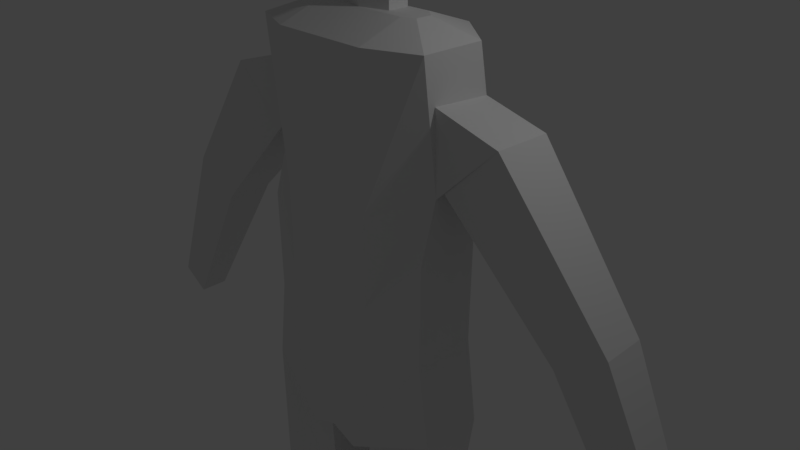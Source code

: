 # Source: untitled.blend  (saved by Blender 2.79.0; exported with 4.5.12 LTS)
import bpy
from mathutils import Matrix  # noqa: F401  (used for matrix-valued properties, if any)

bpy.ops.wm.read_factory_settings(use_empty=True)
scene = bpy.context.scene
scene.name = 'Scene'

# ---- collections
col_collection_1 = bpy.data.collections.new('Collection 1'); scene.collection.children.link(col_collection_1)

# ---- materials (node trees are filled in below, after node groups)
mat_material = bpy.data.materials.new('Material')
mat_material.alpha_threshold = 0.0
mat_material.use_transparent_shadow = False
mat_material.roughness = 0.5
mat_material.line_color = (0.0, 0.0, 0.0, 1.0)

# ---- material node trees

# ---- world
world_world = bpy.data.worlds.new('World'); scene.world = world_world
world_world.color = (0.05088, 0.05088, 0.05088)
world_world.use_sun_shadow = False
world_world.sun_shadow_jitter_overblur = 0.0
world_world.cycles.sampling_method = 'MANUAL'

# ---- cameras
cam_camera = bpy.data.cameras.new('Camera')
cam_camera.clip_end = 100.0
cam_camera.lens = 35.0
cam_camera.sensor_width = 32.0
cam_camera.sensor_height = 18.0
cam_camera.ortho_scale = 7.314
cam_camera.dof.focus_distance = 0.0
cam_camera.dof.aperture_fstop = 128.0

# ---- lights
light_lamp = bpy.data.lights.new('Lamp', 'POINT')
light_lamp.transmission_factor = 0.0
light_lamp.cutoff_distance = 30.0
light_lamp.energy = 100.0
light_lamp.shadow_buffer_clip_start = 1.001
light_lamp.shadow_soft_size = 0.1
light_lamp.shadow_maximum_resolution = 0.006
light_lamp.use_absolute_resolution = True

# ---- meshes
me_cube_001 = bpy.data.meshes.new('Cube.001')
me_cube_001.from_pydata([(-0.7639, -0.3264, -0.3264), (-0.7639, -0.3264, 0.3264), (-0.7639, 0.3264, 0.3264), (-0.7639, 0.3264, -0.3264), (-0.3264, 0.7639, -0.3264), (-0.3264, 0.7639, 0.3264), (0.3264, 0.7639, 0.3264), (0.3264, 0.7639, -0.3264), (0.7639, 0.3264, -0.3264), (0.7639, 0.3264, 0.3264), (0.7639, -0.3264, 0.3264), (0.7639, -0.3264, -0.3264), (0.3264, -0.7639, -0.3264), (0.3264, -0.7639, 0.3264), (-0.3264, -0.7639, 0.3264), (-0.3264, -0.7639, -0.3264), (-0.3264, 0.3264, -0.7639), (0.3264, 0.3264, -0.7639), (0.3264, -0.3264, -0.7639), (-0.3264, -0.3264, -0.7639), (0.3264, 0.3264, 0.7639), (-0.3264, 0.3264, 0.7639), (-0.3264, -0.3264, 0.7639), (0.3264, -0.3264, 0.7639), (-0.8194, -0.3507, 0.0), (-0.8194, 0.0, 0.3507), (-0.8194, 0.3507, 0.0), (-0.8194, 0.0, -0.3507), (-0.3507, 0.8194, 0.0), (0.0, 0.8194, 0.3507), (0.3507, 0.8194, 0.0), (0.0, 0.8194, -0.3507), (0.8194, 0.3507, 0.0), (0.8194, 0.0, 0.3507), (0.8194, -0.3507, 0.0), (0.8194, 0.0, -0.3507), (0.3507, -0.8194, 0.0), (0.0, -0.8194, 0.3507), (-0.3507, -0.8194, 0.0), (0.0, -0.8194, -0.3507), (0.0, 0.3507, -0.8194), (0.3507, 0.0, -0.8194), (0.0, -0.3507, -0.8194), (-0.3507, 0.0, -0.8194), (0.0, 0.3507, 0.8194), (-0.3507, 0.0, 0.8194), (0.0, -0.3507, 0.8194), (0.3507, 0.0, 0.8194), (-0.599, 0.3021, -0.599), (-0.599, -0.3021, -0.599), (-0.599, -0.599, -0.3021), (-0.599, -0.599, 0.3021), (-0.599, -0.3021, 0.599), (-0.599, 0.3021, 0.599), (-0.599, 0.599, 0.3021), (-0.599, 0.599, -0.3021), (0.3021, 0.599, -0.599), (-0.3021, 0.599, -0.599), (-0.3021, 0.599, 0.599), (0.3021, 0.599, 0.599), (0.599, 0.599, 0.3021), (0.599, 0.599, -0.3021), (0.599, -0.3021, -0.599), (0.599, 0.3021, -0.599), (0.599, 0.3021, 0.599), (0.599, -0.3021, 0.599), (0.599, -0.599, 0.3021), (0.599, -0.599, -0.3021), (-0.3021, -0.599, -0.599), (0.3021, -0.599, -0.599), (0.3021, -0.599, 0.599), (-0.3021, -0.599, 0.599), (-0.8785, 0.0, 0.0), (0.0, 0.8785, 0.0), (0.8785, 0.0, 0.0), (0.0, -0.8785, 0.0), (0.0, 0.0, -0.8785), (0.0, 0.0, 0.8785), (-0.6432, 0.0, -0.6432), (-0.6432, -0.6432, 0.0), (-0.6432, 0.0, 0.6432), (-0.6432, 0.6432, 0.0), (0.0, 0.6432, -0.6432), (0.0, 0.6432, 0.6432), (0.6432, 0.6432, 0.0), (0.6432, 0.0, -0.6432), (0.6432, 0.0, 0.6432), (0.6432, -0.6432, 0.0), (0.0, -0.6432, -0.6432), (0.0, -0.6432, 0.6432), (-0.5093, -0.5093, -0.5093), (-0.5093, -0.5093, 0.5093), (-0.5093, 0.5093, -0.5093), (-0.5093, 0.5093, 0.5093), (0.5093, -0.5093, -0.5093), (0.5093, -0.5093, 0.5093), (0.5093, 0.5093, -0.5093), (0.5093, 0.5093, 0.5093)], [], [(0, 24, 72, 27), (0, 27, 78, 49), (0, 49, 90, 50), (0, 50, 79, 24), (1, 25, 72, 24), (1, 24, 79, 51), (1, 51, 91, 52), (1, 52, 80, 25), (2, 26, 72, 25), (2, 25, 80, 53), (2, 53, 93, 54), (2, 54, 81, 26), (3, 27, 72, 26), (3, 26, 81, 55), (3, 55, 92, 48), (3, 48, 78, 27), (4, 28, 73, 31), (4, 31, 82, 57), (4, 57, 92, 55), (4, 55, 81, 28), (5, 29, 73, 28), (5, 28, 81, 54), (5, 54, 93, 58), (5, 58, 83, 29), (6, 30, 73, 29), (6, 29, 83, 59), (6, 59, 97, 60), (6, 60, 84, 30), (7, 31, 73, 30), (7, 30, 84, 61), (7, 61, 96, 56), (7, 56, 82, 31), (8, 32, 74, 35), (8, 35, 85, 63), (8, 63, 96, 61), (8, 61, 84, 32), (9, 33, 74, 32), (9, 32, 84, 60), (9, 60, 97, 64), (9, 64, 86, 33), (10, 34, 74, 33), (10, 33, 86, 65), (10, 65, 95, 66), (10, 66, 87, 34), (11, 35, 74, 34), (11, 34, 87, 67), (11, 67, 94, 62), (11, 62, 85, 35), (12, 36, 75, 39), (12, 39, 88, 69), (12, 69, 94, 67), (12, 67, 87, 36), (13, 37, 75, 36), (13, 36, 87, 66), (13, 66, 95, 70), (13, 70, 89, 37), (14, 38, 75, 37), (14, 37, 89, 71), (14, 71, 91, 51), (14, 51, 79, 38), (15, 39, 75, 38), (15, 38, 79, 50), (15, 50, 90, 68), (15, 68, 88, 39), (16, 40, 76, 43), (16, 43, 78, 48), (16, 48, 92, 57), (16, 57, 82, 40), (17, 41, 76, 40), (17, 40, 82, 56), (17, 56, 96, 63), (17, 63, 85, 41), (18, 42, 76, 41), (18, 41, 85, 62), (18, 62, 94, 69), (18, 69, 88, 42), (19, 43, 76, 42), (19, 42, 88, 68), (19, 68, 90, 49), (19, 49, 78, 43), (20, 44, 77, 47), (20, 47, 86, 64), (20, 64, 97, 59), (20, 59, 83, 44), (21, 45, 77, 44), (21, 44, 83, 58), (21, 58, 93, 53), (21, 53, 80, 45), (22, 46, 77, 45), (22, 45, 80, 52), (22, 52, 91, 71), (22, 71, 89, 46), (23, 47, 77, 46), (23, 46, 89, 70), (23, 70, 95, 65), (23, 65, 86, 47)])
me_cube_001.use_remesh_preserve_volume = False
me_cube_001.use_remesh_preserve_attributes = False
me_cube_001.use_mirror_vertex_groups = False
me_cube_001.update()
me_cube = bpy.data.meshes.new('Cube')
me_cube.from_pydata([(1.347, 0.4552, -0.853), (1.347, -0.4095, -0.853), (1.364, 0.4552, 0.5413), (1.364, -0.4095, 0.5413), (0.0, 1.0, -1.311), (0.0, 1.0, -0.2444), (1.347, -0.4095, -0.853), (1.364, -0.4095, 0.5413), (0.0, -0.689, -1.311), (0.0, -0.689, -0.2444), (1.364, 0.5764, 2.317), (1.364, -0.2398, 2.366), (0.0, 1.0, 2.948), (1.364, 0.4552, 2.948), (1.364, -0.4095, 2.948), (0.0, 1.0, 2.948), (0.0, -0.689, 2.948), (1.364, -0.1957, 1.28), (1.364, -0.1957, 1.28), (0.0, 1.145, 1.703), (1.364, 0.7232, 1.291), (0.0, -0.689, 0.9788), (0.6819, 1.0, -1.311), (0.6819, 1.0, -0.2444), (0.6819, -0.689, -1.311), (0.6819, -0.689, -0.2444), (0.6819, 1.0, 2.948), (0.6819, 1.0, 2.948), (0.6819, -0.689, 2.948), (0.6819, 1.145, 1.703), (0.6819, -0.689, 0.9788), (1.511, 0.4552, -2.032), (1.511, -0.4095, -2.032), (0.0, 1.0, -2.359), (0.0, -0.4095, -2.359), (1.511, -0.4095, -2.032), (0.0, -0.689, -2.359), (0.4036, 1.0, -2.506), (0.4036, -0.4095, -2.506), (0.4036, -0.689, -2.506), (1.253, 0.2391, -6.164), (1.253, -0.2527, -6.164), (0.3499, 0.549, -6.172), (0.3499, -0.2527, -6.172), (1.384, -0.4768, -4.069), (1.384, 0.204, -4.069), (0.3772, 0.7776, -4.314), (0.3772, -0.3322, -4.314), (1.398, 0.2932, -6.163), (1.398, -0.3565, -6.163), (0.2049, 0.7026, -6.174), (0.2049, -0.3565, -6.174), (1.253, -0.4701, -7.077), (0.3499, -0.4701, -7.086), (1.398, -0.574, -7.076), (0.2049, -0.574, -7.087), (1.253, -1.405, -7.251), (0.3499, -1.405, -7.259), (1.398, -1.509, -7.25), (0.2049, -1.509, -7.261), (1.253, -1.427, -7.664), (0.3499, -1.427, -7.673), (1.398, -1.531, -7.663), (0.2049, -1.531, -7.674), (1.253, 0.6388, -7.664), (0.3499, 0.6388, -7.673), (1.398, 0.535, -7.663), (0.2049, 0.535, -7.674), (1.253, 0.6823, -6.142), (0.3499, 0.6823, -6.151), (1.398, 0.5784, -6.141), (0.2049, 0.5784, -6.152), (1.364, -0.2398, 2.366), (1.364, 0.7232, 1.291), (1.364, 0.5764, 2.317), (1.364, -0.2398, 2.366), (1.364, -0.1957, 1.28), (1.369, 0.7232, 1.517), (2.215, 0.5764, 2.099), (2.255, -0.2398, 2.126), (1.361, -0.1957, 1.511), (4.436, 0.4543, -2.455), (4.834, 0.3853, -2.182), (4.852, 0.001783, -2.169), (4.432, 0.02252, -2.458), (3.704, -0.1209, 0.2783), (3.674, 0.4823, 0.258), (3.042, -0.08826, -0.1763), (3.049, 0.5908, -0.1718), (1.364, 0.4552, 2.948), (1.364, -0.4095, 2.948), (0.6819, 1.0, 2.948), (0.0, 1.0, 2.948), (0.6819, -0.689, 2.948), (0.0, -0.689, 2.948), (0.8538, 0.198, 3.173), (0.8538, -0.02001, 3.173), (0.6819, 0.3353, 3.173), (0.0, 0.3353, 3.173), (0.6819, -0.09046, 3.173), (0.0, -0.09046, 3.173), (0.3767, 0.3087, 3.173), (0.0, 0.3353, 3.173), (0.3798, 0.0202, 3.173), (0.0, -0.09046, 3.173), (0.3767, 0.3087, 3.173), (0.3762, 0.309, 3.761), (0.0, 0.3356, 3.761), (0.3793, 0.0205, 3.762), (0.0, -0.09015, 3.761)], [(11, 72), (101, 105)], [(0, 2, 3, 1), (23, 22, 4, 5), (30, 17, 14, 28), (0, 1, 32, 31), (4, 22, 37, 33), (24, 25, 9, 8), (29, 19, 12, 26), (10, 11, 75, 74), (1, 3, 7, 6), (11, 10, 13, 14), (27, 15, 92, 91), (26, 12, 15, 27), (17, 18, 11, 14), (7, 3, 18, 17), (3, 2, 20, 18), (23, 5, 19, 29), (25, 7, 17, 30), (9, 25, 30, 21), (2, 23, 29, 20), (10, 26, 27, 13), (28, 14, 90, 93), (20, 29, 26, 10), (6, 7, 25, 24), (22, 0, 31, 37), (24, 8, 36, 39), (21, 30, 28, 16), (2, 0, 22, 23), (38, 32, 35, 39), (37, 38, 34, 33), (45, 44, 41, 40), (34, 38, 39, 36), (6, 24, 39, 35), (1, 6, 35, 32), (40, 41, 43, 42), (46, 45, 40, 42), (47, 46, 42, 43), (44, 47, 43, 41), (32, 38, 47, 44), (38, 37, 46, 47), (37, 31, 45, 46), (31, 32, 44, 45), (41, 43, 51, 49), (42, 40, 48, 50), (41, 40, 48, 49), (49, 51, 55, 54), (43, 41, 52, 53), (54, 55, 59, 58), (53, 52, 56, 57), (58, 59, 63, 62), (57, 56, 60, 61), (62, 63, 67, 66), (61, 60, 64, 65), (66, 67, 71, 70), (65, 64, 68, 69), (49, 48, 50, 70, 66, 62, 58, 54), (53, 57, 61, 65, 69, 43), (76, 73, 77, 80), (11, 18, 76, 75), (20, 10, 74, 73), (18, 20, 73, 76), (86, 85, 83, 82), (74, 75, 79, 78), (75, 76, 80, 79), (73, 74, 78, 77), (84, 81, 82, 83), (85, 87, 84, 83), (88, 86, 82, 81), (87, 88, 81, 84), (80, 77, 88, 87), (77, 78, 86, 88), (79, 80, 87, 85), (78, 79, 85, 86), (94, 93, 99, 100), (89, 91, 97, 95), (16, 28, 93, 94), (13, 27, 91, 89), (14, 13, 89, 90), (99, 97, 101, 103), (95, 97, 99, 96), (90, 89, 95, 96), (93, 90, 96, 99), (91, 92, 98, 97), (101, 102, 107, 106), (100, 99, 103, 104), (97, 98, 102, 101), (106, 107, 109, 108), (103, 101, 106, 108), (104, 103, 108, 109)])
me_cube.materials.append(mat_material)
me_cube.use_remesh_preserve_volume = False
me_cube.use_remesh_preserve_attributes = False
me_cube.use_mirror_vertex_groups = False
me_cube.update()

# ---- objects
ob_cube_001 = bpy.data.objects.new('Cube.001', me_cube_001)
ob_cube = bpy.data.objects.new('Cube', me_cube)
ob_lamp = bpy.data.objects.new('Lamp', light_lamp)
ob_camera = bpy.data.objects.new('Camera', cam_camera)

# ---- transforms, parenting, visibility, modifiers, constraints
ob_cube_001.location = (1.012e-15, -0.07272, 4.557)
ob_cube_001.lineart.crease_threshold = 0.0
ob_cube.location = (0.0, 0.0, 0.0)
ob_cube.lock_rotations_4d = False
ob_cube.empty_display_type = 'ARROWS'
ob_cube.lineart.crease_threshold = 0.0
_m = ob_cube.modifiers.new('Mirror', 'MIRROR')
_m.use_clip = True
ob_lamp.location = (4.076, 1.005, 5.904)
ob_lamp.rotation_euler = (0.6503, 0.05522, 1.866)
ob_lamp.lock_rotations_4d = False
ob_lamp.empty_display_type = 'ARROWS'
ob_lamp.color = (0.0, 0.0, 0.0, 0.0)
ob_lamp.lineart.crease_threshold = 0.0
ob_camera.location = (7.481, -6.508, 5.344)
ob_camera.rotation_euler = (1.109, 0.0, 0.8149)
ob_camera.lock_rotations_4d = False
ob_camera.empty_display_type = 'ARROWS'
ob_camera.color = (0.0, 0.0, 0.0, 0.0)
ob_camera.display_type = 'WIRE'
ob_camera.lineart.crease_threshold = 0.0

# ---- collection membership
col_collection_1.objects.link(ob_cube_001)
col_collection_1.objects.link(ob_cube)
col_collection_1.objects.link(ob_lamp)
col_collection_1.objects.link(ob_camera)

# ---- scene / render settings (as saved in the file)
scene.camera = ob_camera
scene.frame_start = 1; scene.frame_end = 250; scene.frame_set(1)
scene.render.engine = 'BLENDER_EEVEE_NEXT'
scene.render.resolution_percentage = 50
scene.render.dither_intensity = 0.0
scene.cycles.use_denoising = False
scene.cycles.samples = 128
scene.cycles.sampling_pattern = 'TABULATED_SOBOL'
scene.cycles.use_adaptive_sampling = False
scene.cycles.use_light_tree = False
scene.cycles.blur_glossy = 0.0
scene.cycles.sample_clamp_indirect = 0.0
scene.view_settings.view_transform = 'Standard'
bpy.context.view_layer.update()
